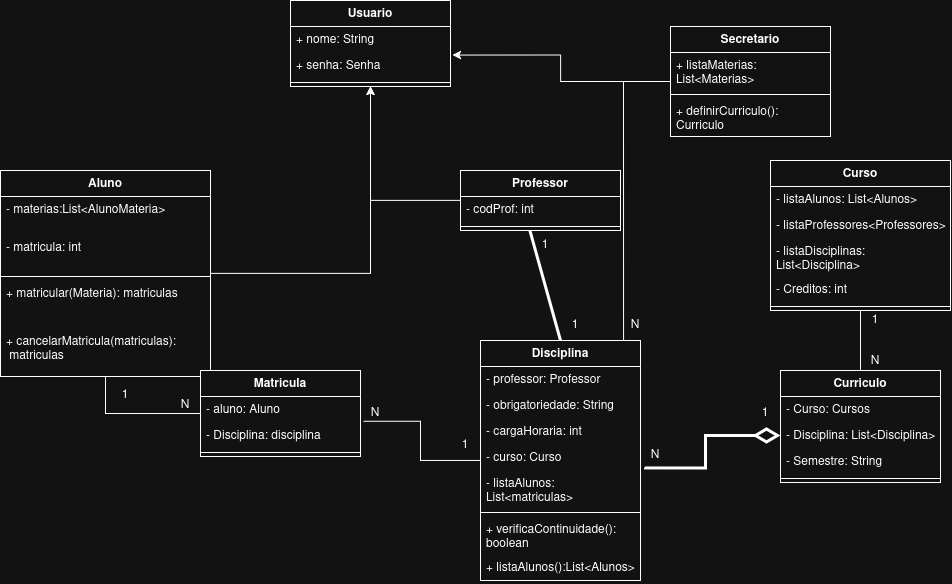

The diagram above was exported from draw.io. Its source (the exported page's mxGraphModel, read from the mxfile embedded in the PNG):
<mxGraphModel dx="2305" dy="916" grid="1" gridSize="10" guides="1" tooltips="1" connect="1" arrows="1" fold="1" page="1" pageScale="1" pageWidth="827" pageHeight="1169" math="0" shadow="0">
  <root>
    <mxCell id="0" />
    <mxCell id="1" parent="0" />
    <mxCell id="2Eb1jffVr8iluIxiRWMy-11" parent="1" style="swimlane;fontStyle=1;align=center;verticalAlign=top;childLayout=stackLayout;horizontal=1;startSize=26;horizontalStack=0;resizeParent=1;resizeParentMax=0;resizeLast=0;collapsible=1;marginBottom=0;whiteSpace=wrap;html=1;" value="Usuario" vertex="1">
      <mxGeometry height="86" width="160" x="210" y="290" as="geometry" />
    </mxCell>
    <mxCell id="2Eb1jffVr8iluIxiRWMy-12" parent="2Eb1jffVr8iluIxiRWMy-11" style="text;strokeColor=none;fillColor=none;align=left;verticalAlign=top;spacingLeft=4;spacingRight=4;overflow=hidden;rotatable=0;points=[[0,0.5],[1,0.5]];portConstraint=eastwest;whiteSpace=wrap;html=1;" value="+ nome: String" vertex="1">
      <mxGeometry height="26" width="160" y="26" as="geometry" />
    </mxCell>
    <mxCell id="2Eb1jffVr8iluIxiRWMy-8" parent="2Eb1jffVr8iluIxiRWMy-11" style="text;strokeColor=none;fillColor=none;align=left;verticalAlign=top;spacingLeft=4;spacingRight=4;overflow=hidden;rotatable=0;points=[[0,0.5],[1,0.5]];portConstraint=eastwest;whiteSpace=wrap;html=1;" value="+ senha: Senha" vertex="1">
      <mxGeometry height="26" width="160" y="52" as="geometry" />
    </mxCell>
    <mxCell id="2Eb1jffVr8iluIxiRWMy-13" parent="2Eb1jffVr8iluIxiRWMy-11" style="line;strokeWidth=1;fillColor=none;align=left;verticalAlign=middle;spacingTop=-1;spacingLeft=3;spacingRight=3;rotatable=0;labelPosition=right;points=[];portConstraint=eastwest;strokeColor=inherit;" value="" vertex="1">
      <mxGeometry height="8" width="160" y="78" as="geometry" />
    </mxCell>
    <mxCell id="P8GlhB2k1-CqVae5Onlw-11" edge="1" parent="1" source="2Eb1jffVr8iluIxiRWMy-15" style="edgeStyle=orthogonalEdgeStyle;rounded=0;orthogonalLoop=1;jettySize=auto;html=1;entryX=0;entryY=0.5;entryDx=0;entryDy=0;endArrow=none;endFill=0;" target="2Eb1jffVr8iluIxiRWMy-45">
      <mxGeometry relative="1" as="geometry" />
    </mxCell>
    <mxCell id="2Eb1jffVr8iluIxiRWMy-15" parent="1" style="swimlane;fontStyle=1;align=center;verticalAlign=top;childLayout=stackLayout;horizontal=1;startSize=26;horizontalStack=0;resizeParent=1;resizeParentMax=0;resizeLast=0;collapsible=1;marginBottom=0;whiteSpace=wrap;html=1;" value="Aluno" vertex="1">
      <mxGeometry height="206" width="210" x="-80" y="460" as="geometry" />
    </mxCell>
    <mxCell id="2Eb1jffVr8iluIxiRWMy-17" parent="2Eb1jffVr8iluIxiRWMy-15" style="text;strokeColor=none;fillColor=none;align=left;verticalAlign=top;spacingLeft=4;spacingRight=4;overflow=hidden;rotatable=0;points=[[0,0.5],[1,0.5]];portConstraint=eastwest;whiteSpace=wrap;html=1;" value="- materias:List&amp;lt;AlunoMateria&amp;gt;" vertex="1">
      <mxGeometry height="38" width="210" y="26" as="geometry" />
    </mxCell>
    <mxCell id="2Eb1jffVr8iluIxiRWMy-61" parent="2Eb1jffVr8iluIxiRWMy-15" style="text;strokeColor=none;fillColor=none;align=left;verticalAlign=top;spacingLeft=4;spacingRight=4;overflow=hidden;rotatable=0;points=[[0,0.5],[1,0.5]];portConstraint=eastwest;whiteSpace=wrap;html=1;" value="- matricula: int" vertex="1">
      <mxGeometry height="38" width="210" y="64" as="geometry" />
    </mxCell>
    <mxCell id="2Eb1jffVr8iluIxiRWMy-18" parent="2Eb1jffVr8iluIxiRWMy-15" style="line;strokeWidth=1;fillColor=none;align=left;verticalAlign=middle;spacingTop=-1;spacingLeft=3;spacingRight=3;rotatable=0;labelPosition=right;points=[];portConstraint=eastwest;strokeColor=inherit;" value="" vertex="1">
      <mxGeometry height="8" width="210" y="102" as="geometry" />
    </mxCell>
    <mxCell id="2Eb1jffVr8iluIxiRWMy-19" parent="2Eb1jffVr8iluIxiRWMy-15" style="text;strokeColor=none;fillColor=none;align=left;verticalAlign=top;spacingLeft=4;spacingRight=4;overflow=hidden;rotatable=0;points=[[0,0.5],[1,0.5]];portConstraint=eastwest;whiteSpace=wrap;html=1;" value="+ matricular(Materia):&amp;nbsp;matriculas" vertex="1">
      <mxGeometry height="48" width="210" y="110" as="geometry" />
    </mxCell>
    <mxCell id="2Eb1jffVr8iluIxiRWMy-69" parent="2Eb1jffVr8iluIxiRWMy-15" style="text;strokeColor=none;fillColor=none;align=left;verticalAlign=top;spacingLeft=4;spacingRight=4;overflow=hidden;rotatable=0;points=[[0,0.5],[1,0.5]];portConstraint=eastwest;whiteSpace=wrap;html=1;" value="&lt;div&gt;+ cancelarMatricula(matriculas):&lt;/div&gt;&lt;div&gt;&amp;nbsp;matriculas&lt;/div&gt;" vertex="1">
      <mxGeometry height="48" width="210" y="158" as="geometry" />
    </mxCell>
    <mxCell id="2Eb1jffVr8iluIxiRWMy-20" parent="1" style="swimlane;fontStyle=1;align=center;verticalAlign=top;childLayout=stackLayout;horizontal=1;startSize=26;horizontalStack=0;resizeParent=1;resizeParentMax=0;resizeLast=0;collapsible=1;marginBottom=0;whiteSpace=wrap;html=1;" value="Professor" vertex="1">
      <mxGeometry height="60" width="160" x="380" y="460" as="geometry" />
    </mxCell>
    <mxCell id="2Eb1jffVr8iluIxiRWMy-21" parent="2Eb1jffVr8iluIxiRWMy-20" style="text;strokeColor=none;fillColor=none;align=left;verticalAlign=top;spacingLeft=4;spacingRight=4;overflow=hidden;rotatable=0;points=[[0,0.5],[1,0.5]];portConstraint=eastwest;whiteSpace=wrap;html=1;" value="- codProf: int" vertex="1">
      <mxGeometry height="26" width="160" y="26" as="geometry" />
    </mxCell>
    <mxCell id="2Eb1jffVr8iluIxiRWMy-23" parent="2Eb1jffVr8iluIxiRWMy-20" style="line;strokeWidth=1;fillColor=none;align=left;verticalAlign=middle;spacingTop=-1;spacingLeft=3;spacingRight=3;rotatable=0;labelPosition=right;points=[];portConstraint=eastwest;strokeColor=inherit;" value="" vertex="1">
      <mxGeometry height="8" width="160" y="52" as="geometry" />
    </mxCell>
    <mxCell id="P8GlhB2k1-CqVae5Onlw-3" edge="1" parent="1" source="2Eb1jffVr8iluIxiRWMy-26" style="edgeStyle=orthogonalEdgeStyle;rounded=0;orthogonalLoop=1;jettySize=auto;html=1;entryX=0.894;entryY=0.001;entryDx=0;entryDy=0;endArrow=none;endFill=0;entryPerimeter=0;" target="2Eb1jffVr8iluIxiRWMy-38">
      <mxGeometry relative="1" as="geometry" />
    </mxCell>
    <mxCell id="2Eb1jffVr8iluIxiRWMy-26" parent="1" style="swimlane;fontStyle=1;align=center;verticalAlign=top;childLayout=stackLayout;horizontal=1;startSize=26;horizontalStack=0;resizeParent=1;resizeParentMax=0;resizeLast=0;collapsible=1;marginBottom=0;whiteSpace=wrap;html=1;" value="Secretario" vertex="1">
      <mxGeometry height="110" width="160" x="590" y="316" as="geometry" />
    </mxCell>
    <mxCell id="2Eb1jffVr8iluIxiRWMy-63" parent="2Eb1jffVr8iluIxiRWMy-26" style="text;strokeColor=none;fillColor=none;align=left;verticalAlign=top;spacingLeft=4;spacingRight=4;overflow=hidden;rotatable=0;points=[[0,0.5],[1,0.5]];portConstraint=eastwest;whiteSpace=wrap;html=1;" value="+ listaMaterias: List&amp;lt;Materias&amp;gt;" vertex="1">
      <mxGeometry height="38" width="160" y="26" as="geometry" />
    </mxCell>
    <mxCell id="2Eb1jffVr8iluIxiRWMy-29" parent="2Eb1jffVr8iluIxiRWMy-26" style="line;strokeWidth=1;fillColor=none;align=left;verticalAlign=middle;spacingTop=-1;spacingLeft=3;spacingRight=3;rotatable=0;labelPosition=right;points=[];portConstraint=eastwest;strokeColor=inherit;" value="" vertex="1">
      <mxGeometry height="8" width="160" y="64" as="geometry" />
    </mxCell>
    <mxCell id="2Eb1jffVr8iluIxiRWMy-30" parent="2Eb1jffVr8iluIxiRWMy-26" style="text;strokeColor=none;fillColor=none;align=left;verticalAlign=top;spacingLeft=4;spacingRight=4;overflow=hidden;rotatable=0;points=[[0,0.5],[1,0.5]];portConstraint=eastwest;whiteSpace=wrap;html=1;" value="+ definirCurriculo(): Curriculo" vertex="1">
      <mxGeometry height="38" width="160" y="72" as="geometry" />
    </mxCell>
    <mxCell id="2Eb1jffVr8iluIxiRWMy-31" parent="1" style="swimlane;fontStyle=1;align=center;verticalAlign=top;childLayout=stackLayout;horizontal=1;startSize=26;horizontalStack=0;resizeParent=1;resizeParentMax=0;resizeLast=0;collapsible=1;marginBottom=0;whiteSpace=wrap;html=1;" value="Curriculo" vertex="1">
      <mxGeometry height="112" width="160" x="700" y="660" as="geometry" />
    </mxCell>
    <mxCell id="2Eb1jffVr8iluIxiRWMy-32" parent="2Eb1jffVr8iluIxiRWMy-31" style="text;strokeColor=none;fillColor=none;align=left;verticalAlign=top;spacingLeft=4;spacingRight=4;overflow=hidden;rotatable=0;points=[[0,0.5],[1,0.5]];portConstraint=eastwest;whiteSpace=wrap;html=1;" value="- Curso: Cursos" vertex="1">
      <mxGeometry height="26" width="160" y="26" as="geometry" />
    </mxCell>
    <mxCell id="2Eb1jffVr8iluIxiRWMy-36" parent="2Eb1jffVr8iluIxiRWMy-31" style="text;strokeColor=none;fillColor=none;align=left;verticalAlign=top;spacingLeft=4;spacingRight=4;overflow=hidden;rotatable=0;points=[[0,0.5],[1,0.5]];portConstraint=eastwest;whiteSpace=wrap;html=1;" value="- Disciplina: List&amp;lt;Disciplina&amp;gt;" vertex="1">
      <mxGeometry height="26" width="160" y="52" as="geometry" />
    </mxCell>
    <mxCell id="2Eb1jffVr8iluIxiRWMy-37" parent="2Eb1jffVr8iluIxiRWMy-31" style="text;strokeColor=none;fillColor=none;align=left;verticalAlign=top;spacingLeft=4;spacingRight=4;overflow=hidden;rotatable=0;points=[[0,0.5],[1,0.5]];portConstraint=eastwest;whiteSpace=wrap;html=1;" value="- Semestre: String" vertex="1">
      <mxGeometry height="26" width="160" y="78" as="geometry" />
    </mxCell>
    <mxCell id="2Eb1jffVr8iluIxiRWMy-34" parent="2Eb1jffVr8iluIxiRWMy-31" style="line;strokeWidth=1;fillColor=none;align=left;verticalAlign=middle;spacingTop=-1;spacingLeft=3;spacingRight=3;rotatable=0;labelPosition=right;points=[];portConstraint=eastwest;strokeColor=inherit;" value="" vertex="1">
      <mxGeometry height="8" width="160" y="104" as="geometry" />
    </mxCell>
    <mxCell id="2Eb1jffVr8iluIxiRWMy-38" parent="1" style="swimlane;fontStyle=1;align=center;verticalAlign=top;childLayout=stackLayout;horizontal=1;startSize=26;horizontalStack=0;resizeParent=1;resizeParentMax=0;resizeLast=0;collapsible=1;marginBottom=0;whiteSpace=wrap;html=1;" value="&lt;b&gt;Disciplina&lt;/b&gt;" vertex="1">
      <mxGeometry height="240" width="160" x="400" y="630" as="geometry" />
    </mxCell>
    <mxCell id="2Eb1jffVr8iluIxiRWMy-39" parent="2Eb1jffVr8iluIxiRWMy-38" style="text;strokeColor=none;fillColor=none;align=left;verticalAlign=top;spacingLeft=4;spacingRight=4;overflow=hidden;rotatable=0;points=[[0,0.5],[1,0.5]];portConstraint=eastwest;whiteSpace=wrap;html=1;" value="- professor: Professor" vertex="1">
      <mxGeometry height="26" width="160" y="26" as="geometry" />
    </mxCell>
    <mxCell id="2Eb1jffVr8iluIxiRWMy-62" parent="2Eb1jffVr8iluIxiRWMy-38" style="text;strokeColor=none;fillColor=none;align=left;verticalAlign=top;spacingLeft=4;spacingRight=4;overflow=hidden;rotatable=0;points=[[0,0.5],[1,0.5]];portConstraint=eastwest;whiteSpace=wrap;html=1;" value="- obrigatoriedade: String" vertex="1">
      <mxGeometry height="26" width="160" y="52" as="geometry" />
    </mxCell>
    <mxCell id="2Eb1jffVr8iluIxiRWMy-40" parent="2Eb1jffVr8iluIxiRWMy-38" style="text;strokeColor=none;fillColor=none;align=left;verticalAlign=top;spacingLeft=4;spacingRight=4;overflow=hidden;rotatable=0;points=[[0,0.5],[1,0.5]];portConstraint=eastwest;whiteSpace=wrap;html=1;" value="- cargaHoraria: int" vertex="1">
      <mxGeometry height="26" width="160" y="78" as="geometry" />
    </mxCell>
    <mxCell id="2Eb1jffVr8iluIxiRWMy-41" parent="2Eb1jffVr8iluIxiRWMy-38" style="text;strokeColor=none;fillColor=none;align=left;verticalAlign=top;spacingLeft=4;spacingRight=4;overflow=hidden;rotatable=0;points=[[0,0.5],[1,0.5]];portConstraint=eastwest;whiteSpace=wrap;html=1;" value="- curso: Curso" vertex="1">
      <mxGeometry height="26" width="160" y="104" as="geometry" />
    </mxCell>
    <mxCell id="2Eb1jffVr8iluIxiRWMy-57" parent="2Eb1jffVr8iluIxiRWMy-38" style="text;strokeColor=none;fillColor=none;align=left;verticalAlign=top;spacingLeft=4;spacingRight=4;overflow=hidden;rotatable=0;points=[[0,0.5],[1,0.5]];portConstraint=eastwest;whiteSpace=wrap;html=1;" value="- listaAlunos: List&amp;lt;matriculas&amp;gt;" vertex="1">
      <mxGeometry height="38" width="160" y="130" as="geometry" />
    </mxCell>
    <mxCell id="2Eb1jffVr8iluIxiRWMy-42" parent="2Eb1jffVr8iluIxiRWMy-38" style="line;strokeWidth=1;fillColor=none;align=left;verticalAlign=middle;spacingTop=-1;spacingLeft=3;spacingRight=3;rotatable=0;labelPosition=right;points=[];portConstraint=eastwest;strokeColor=inherit;" value="" vertex="1">
      <mxGeometry height="8" width="160" y="168" as="geometry" />
    </mxCell>
    <mxCell id="2Eb1jffVr8iluIxiRWMy-56" parent="2Eb1jffVr8iluIxiRWMy-38" style="text;strokeColor=none;fillColor=none;align=left;verticalAlign=top;spacingLeft=4;spacingRight=4;overflow=hidden;rotatable=0;points=[[0,0.5],[1,0.5]];portConstraint=eastwest;whiteSpace=wrap;html=1;" value="+ verificaContinuidade(): boolean&amp;nbsp;" vertex="1">
      <mxGeometry height="38" width="160" y="176" as="geometry" />
    </mxCell>
    <mxCell id="2Eb1jffVr8iluIxiRWMy-70" parent="2Eb1jffVr8iluIxiRWMy-38" style="text;strokeColor=none;fillColor=none;align=left;verticalAlign=top;spacingLeft=4;spacingRight=4;overflow=hidden;rotatable=0;points=[[0,0.5],[1,0.5]];portConstraint=eastwest;whiteSpace=wrap;html=1;" value="+ listaAlunos():List&amp;lt;Alunos&amp;gt;" vertex="1">
      <mxGeometry height="26" width="160" y="214" as="geometry" />
    </mxCell>
    <mxCell id="2Eb1jffVr8iluIxiRWMy-45" parent="1" style="swimlane;fontStyle=1;align=center;verticalAlign=top;childLayout=stackLayout;horizontal=1;startSize=26;horizontalStack=0;resizeParent=1;resizeParentMax=0;resizeLast=0;collapsible=1;marginBottom=0;whiteSpace=wrap;html=1;" value="&lt;b&gt;Matricula&lt;/b&gt;" vertex="1">
      <mxGeometry height="86" width="160" x="120" y="660" as="geometry" />
    </mxCell>
    <mxCell id="2Eb1jffVr8iluIxiRWMy-46" parent="2Eb1jffVr8iluIxiRWMy-45" style="text;strokeColor=none;fillColor=none;align=left;verticalAlign=top;spacingLeft=4;spacingRight=4;overflow=hidden;rotatable=0;points=[[0,0.5],[1,0.5]];portConstraint=eastwest;whiteSpace=wrap;html=1;" value="- aluno: Aluno" vertex="1">
      <mxGeometry height="26" width="160" y="26" as="geometry" />
    </mxCell>
    <mxCell id="2Eb1jffVr8iluIxiRWMy-47" parent="2Eb1jffVr8iluIxiRWMy-45" style="text;strokeColor=none;fillColor=none;align=left;verticalAlign=top;spacingLeft=4;spacingRight=4;overflow=hidden;rotatable=0;points=[[0,0.5],[1,0.5]];portConstraint=eastwest;whiteSpace=wrap;html=1;" value="- Disciplina: disciplina" vertex="1">
      <mxGeometry height="26" width="160" y="52" as="geometry" />
    </mxCell>
    <mxCell id="2Eb1jffVr8iluIxiRWMy-49" parent="2Eb1jffVr8iluIxiRWMy-45" style="line;strokeWidth=1;fillColor=none;align=left;verticalAlign=middle;spacingTop=-1;spacingLeft=3;spacingRight=3;rotatable=0;labelPosition=right;points=[];portConstraint=eastwest;strokeColor=inherit;" value="" vertex="1">
      <mxGeometry height="8" width="160" y="78" as="geometry" />
    </mxCell>
    <mxCell id="2Eb1jffVr8iluIxiRWMy-51" edge="1" parent="1" source="2Eb1jffVr8iluIxiRWMy-15" style="edgeStyle=orthogonalEdgeStyle;rounded=0;orthogonalLoop=1;jettySize=auto;html=1;entryX=0.5;entryY=1;entryDx=0;entryDy=0;" target="2Eb1jffVr8iluIxiRWMy-11">
      <mxGeometry relative="1" as="geometry">
        <mxPoint x="294" y="402.702" as="targetPoint" />
      </mxGeometry>
    </mxCell>
    <mxCell id="2Eb1jffVr8iluIxiRWMy-53" edge="1" parent="1" source="2Eb1jffVr8iluIxiRWMy-20" style="edgeStyle=orthogonalEdgeStyle;rounded=0;orthogonalLoop=1;jettySize=auto;html=1;entryX=0.5;entryY=1;entryDx=0;entryDy=0;" target="2Eb1jffVr8iluIxiRWMy-11">
      <mxGeometry relative="1" as="geometry">
        <mxPoint x="294" y="402.702" as="targetPoint" />
      </mxGeometry>
    </mxCell>
    <mxCell id="2Eb1jffVr8iluIxiRWMy-54" edge="1" parent="1" source="2Eb1jffVr8iluIxiRWMy-26" style="edgeStyle=orthogonalEdgeStyle;rounded=0;orthogonalLoop=1;jettySize=auto;html=1;entryX=1.011;entryY=0.098;entryDx=0;entryDy=0;entryPerimeter=0;" target="2Eb1jffVr8iluIxiRWMy-8">
      <mxGeometry relative="1" as="geometry" />
    </mxCell>
    <mxCell id="2Eb1jffVr8iluIxiRWMy-55" edge="1" parent="1" source="2Eb1jffVr8iluIxiRWMy-23" style="rounded=0;orthogonalLoop=1;jettySize=auto;html=1;endArrow=none;endFill=0;startSize=10;strokeWidth=3;sourcePerimeterSpacing=0;endSize=19;entryX=0.5;entryY=0;entryDx=0;entryDy=0;exitX=0.434;exitY=1.021;exitDx=0;exitDy=0;exitPerimeter=0;" target="2Eb1jffVr8iluIxiRWMy-38">
      <mxGeometry relative="1" as="geometry">
        <mxPoint x="330" y="686" as="sourcePoint" />
        <mxPoint x="250" y="620" as="targetPoint" />
      </mxGeometry>
    </mxCell>
    <mxCell id="2Eb1jffVr8iluIxiRWMy-58" edge="1" parent="1" source="2Eb1jffVr8iluIxiRWMy-57" style="edgeStyle=orthogonalEdgeStyle;rounded=0;orthogonalLoop=1;jettySize=auto;html=1;endArrow=diamondThin;endFill=0;startSize=10;strokeWidth=3;sourcePerimeterSpacing=0;endSize=19;entryX=0;entryY=0.5;entryDx=0;entryDy=0;exitX=1.025;exitY=-0.067;exitDx=0;exitDy=0;exitPerimeter=0;" target="2Eb1jffVr8iluIxiRWMy-36">
      <mxGeometry relative="1" as="geometry">
        <mxPoint x="490" y="658" as="sourcePoint" />
        <mxPoint x="470" y="600" as="targetPoint" />
      </mxGeometry>
    </mxCell>
    <mxCell id="P8GlhB2k1-CqVae5Onlw-9" edge="1" parent="1" source="2Eb1jffVr8iluIxiRWMy-64" style="edgeStyle=orthogonalEdgeStyle;rounded=0;orthogonalLoop=1;jettySize=auto;html=1;endArrow=none;endFill=0;" target="2Eb1jffVr8iluIxiRWMy-31">
      <mxGeometry relative="1" as="geometry" />
    </mxCell>
    <mxCell id="2Eb1jffVr8iluIxiRWMy-64" parent="1" style="swimlane;fontStyle=1;align=center;verticalAlign=top;childLayout=stackLayout;horizontal=1;startSize=26;horizontalStack=0;resizeParent=1;resizeParentMax=0;resizeLast=0;collapsible=1;marginBottom=0;whiteSpace=wrap;html=1;" value="Curso" vertex="1">
      <mxGeometry height="150" width="180" x="690" y="450" as="geometry" />
    </mxCell>
    <mxCell id="2Eb1jffVr8iluIxiRWMy-65" parent="2Eb1jffVr8iluIxiRWMy-64" style="text;strokeColor=none;fillColor=none;align=left;verticalAlign=top;spacingLeft=4;spacingRight=4;overflow=hidden;rotatable=0;points=[[0,0.5],[1,0.5]];portConstraint=eastwest;whiteSpace=wrap;html=1;" value="- listaAlunos: List&amp;lt;Alunos&amp;gt;" vertex="1">
      <mxGeometry height="26" width="180" y="26" as="geometry" />
    </mxCell>
    <mxCell id="2Eb1jffVr8iluIxiRWMy-66" parent="2Eb1jffVr8iluIxiRWMy-64" style="text;strokeColor=none;fillColor=none;align=left;verticalAlign=top;spacingLeft=4;spacingRight=4;overflow=hidden;rotatable=0;points=[[0,0.5],[1,0.5]];portConstraint=eastwest;whiteSpace=wrap;html=1;" value="- listaProfessores&amp;lt;Professores&amp;gt;" vertex="1">
      <mxGeometry height="26" width="180" y="52" as="geometry" />
    </mxCell>
    <mxCell id="2Eb1jffVr8iluIxiRWMy-67" parent="2Eb1jffVr8iluIxiRWMy-64" style="text;strokeColor=none;fillColor=none;align=left;verticalAlign=top;spacingLeft=4;spacingRight=4;overflow=hidden;rotatable=0;points=[[0,0.5],[1,0.5]];portConstraint=eastwest;whiteSpace=wrap;html=1;" value="- listaDisciplinas: List&amp;lt;Disciplina&amp;gt;" vertex="1">
      <mxGeometry height="38" width="180" y="78" as="geometry" />
    </mxCell>
    <mxCell id="P8GlhB2k1-CqVae5Onlw-18" parent="2Eb1jffVr8iluIxiRWMy-64" style="text;strokeColor=none;fillColor=none;align=left;verticalAlign=top;spacingLeft=4;spacingRight=4;overflow=hidden;rotatable=0;points=[[0,0.5],[1,0.5]];portConstraint=eastwest;whiteSpace=wrap;html=1;" value="- Creditos: int" vertex="1">
      <mxGeometry height="26" width="180" y="116" as="geometry" />
    </mxCell>
    <mxCell id="2Eb1jffVr8iluIxiRWMy-68" parent="2Eb1jffVr8iluIxiRWMy-64" style="line;strokeWidth=1;fillColor=none;align=left;verticalAlign=middle;spacingTop=-1;spacingLeft=3;spacingRight=3;rotatable=0;labelPosition=right;points=[];portConstraint=eastwest;strokeColor=inherit;" value="" vertex="1">
      <mxGeometry height="8" width="180" y="142" as="geometry" />
    </mxCell>
    <mxCell id="P8GlhB2k1-CqVae5Onlw-4" parent="1" style="text;html=1;whiteSpace=wrap;strokeColor=none;fillColor=none;align=center;verticalAlign=middle;rounded=0;autosize=1;resizable=0;" value="1" vertex="1">
      <mxGeometry height="30" width="30" x="450" y="520" as="geometry" />
    </mxCell>
    <mxCell id="P8GlhB2k1-CqVae5Onlw-5" parent="1" style="text;html=1;whiteSpace=wrap;strokeColor=none;fillColor=none;align=center;verticalAlign=middle;rounded=0;autosize=1;resizable=0;" value="N" vertex="1">
      <mxGeometry height="30" width="30" x="540" y="600" as="geometry" />
    </mxCell>
    <mxCell id="P8GlhB2k1-CqVae5Onlw-6" parent="1" style="text;html=1;whiteSpace=wrap;strokeColor=none;fillColor=none;align=center;verticalAlign=middle;rounded=0;autosize=1;resizable=0;" value="1" vertex="1">
      <mxGeometry height="30" width="30" x="670" y="688" as="geometry" />
    </mxCell>
    <mxCell id="P8GlhB2k1-CqVae5Onlw-7" parent="1" style="text;html=1;whiteSpace=wrap;strokeColor=none;fillColor=none;align=center;verticalAlign=middle;rounded=0;autosize=1;resizable=0;" value="N" vertex="1">
      <mxGeometry height="30" width="30" x="560" y="730" as="geometry" />
    </mxCell>
    <mxCell id="P8GlhB2k1-CqVae5Onlw-8" parent="1" style="text;html=1;whiteSpace=wrap;strokeColor=none;fillColor=none;align=center;verticalAlign=middle;rounded=0;autosize=1;resizable=0;" value="1" vertex="1">
      <mxGeometry height="30" width="30" x="780" y="595" as="geometry" />
    </mxCell>
    <mxCell id="P8GlhB2k1-CqVae5Onlw-10" parent="1" style="text;html=1;whiteSpace=wrap;strokeColor=none;fillColor=none;align=center;verticalAlign=middle;rounded=0;autosize=1;resizable=0;" value="N" vertex="1">
      <mxGeometry height="30" width="30" x="780" y="636" as="geometry" />
    </mxCell>
    <mxCell id="P8GlhB2k1-CqVae5Onlw-12" edge="1" parent="1" source="2Eb1jffVr8iluIxiRWMy-38" style="edgeStyle=orthogonalEdgeStyle;rounded=0;orthogonalLoop=1;jettySize=auto;html=1;entryX=1.017;entryY=-0.045;entryDx=0;entryDy=0;entryPerimeter=0;endArrow=none;endFill=0;" target="2Eb1jffVr8iluIxiRWMy-47">
      <mxGeometry relative="1" as="geometry" />
    </mxCell>
    <mxCell id="P8GlhB2k1-CqVae5Onlw-13" parent="1" style="text;html=1;whiteSpace=wrap;strokeColor=none;fillColor=none;align=center;verticalAlign=middle;rounded=0;autosize=1;resizable=0;" value="1" vertex="1">
      <mxGeometry height="30" width="30" x="370" y="720" as="geometry" />
    </mxCell>
    <mxCell id="P8GlhB2k1-CqVae5Onlw-14" parent="1" style="text;html=1;whiteSpace=wrap;strokeColor=none;fillColor=none;align=center;verticalAlign=middle;rounded=0;autosize=1;resizable=0;" value="N" vertex="1">
      <mxGeometry height="30" width="30" x="280" y="688" as="geometry" />
    </mxCell>
    <mxCell id="P8GlhB2k1-CqVae5Onlw-15" parent="1" style="text;html=1;whiteSpace=wrap;strokeColor=none;fillColor=none;align=center;verticalAlign=middle;rounded=0;autosize=1;resizable=0;" value="N" vertex="1">
      <mxGeometry height="30" width="30" x="90" y="680" as="geometry" />
    </mxCell>
    <mxCell id="P8GlhB2k1-CqVae5Onlw-16" parent="1" style="text;html=1;whiteSpace=wrap;strokeColor=none;fillColor=none;align=center;verticalAlign=middle;rounded=0;autosize=1;resizable=0;" value="1" vertex="1">
      <mxGeometry height="30" width="30" x="30" y="670" as="geometry" />
    </mxCell>
    <mxCell id="P8GlhB2k1-CqVae5Onlw-17" parent="1" style="text;html=1;whiteSpace=wrap;strokeColor=none;fillColor=none;align=center;verticalAlign=middle;rounded=0;autosize=1;resizable=0;" value="1" vertex="1">
      <mxGeometry height="30" width="30" x="480" y="600" as="geometry" />
    </mxCell>
  </root>
</mxGraphModel>